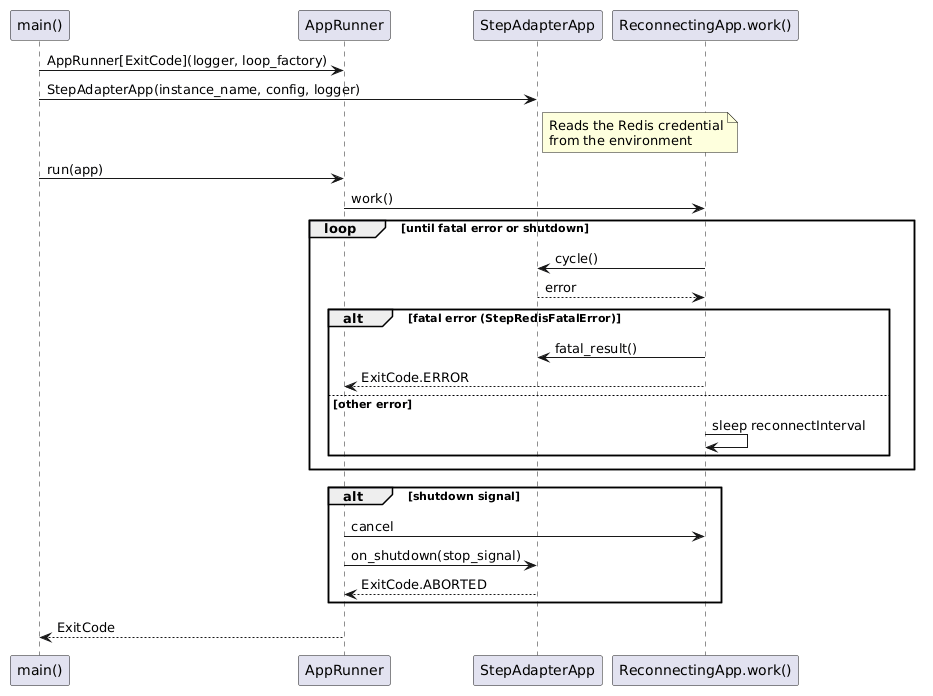

The diagram above was rendered by PlantUML. Its source (embedded in the PNG):
@startuml
participant "main()" as Main
participant "AppRunner" as Runner
participant "StepAdapterApp" as App
participant "ReconnectingApp.work()" as Work

Main -> Runner : AppRunner[ExitCode](logger, loop_factory)
Main -> App : StepAdapterApp(instance_name, config, logger)
note right of App
   Reads the Redis credential
   from the environment
end note
Main -> Runner : run(app)
Runner -> Work : work()
loop until fatal error or shutdown
   Work -> App : cycle()
   App --> Work : error
   alt fatal error (StepRedisFatalError)
      Work -> App : fatal_result()
      Work --> Runner : ExitCode.ERROR
   else other error
      Work -> Work : sleep reconnectInterval
   end
end
alt shutdown signal
   Runner -> Work : cancel
   Runner -> App : on_shutdown(stop_signal)
   App --> Runner : ExitCode.ABORTED
end
Runner --> Main : ExitCode
@enduml